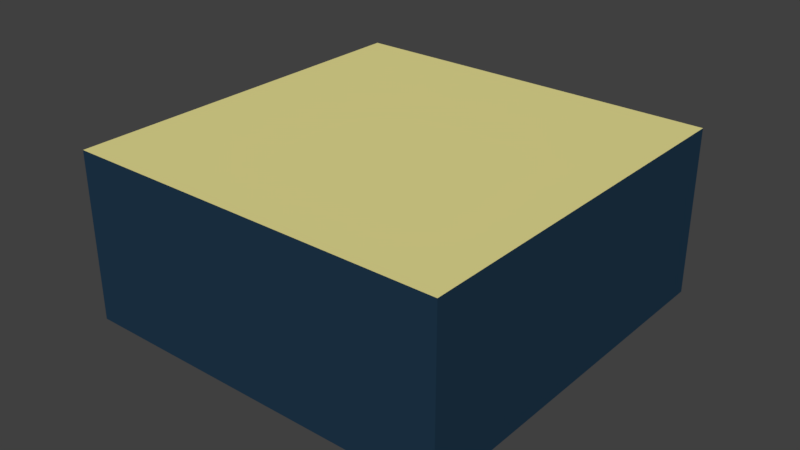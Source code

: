 # Source: oneroom.blend  (saved by Blender 2.78.0; exported with 4.5.12 LTS)
import bpy
from mathutils import Matrix  # noqa: F401  (used for matrix-valued properties, if any)

bpy.ops.wm.read_factory_settings(use_empty=True)
scene = bpy.context.scene
scene.name = 'Scene'

# ---- collections
col_collection_1 = bpy.data.collections.new('Collection 1'); scene.collection.children.link(col_collection_1)

# ---- materials (node trees are filled in below, after node groups)
mat_floor = bpy.data.materials.new('floor')
mat_floor.alpha_threshold = 0.0
mat_floor.use_transparent_shadow = False
mat_floor.diffuse_color = (0.1734, 0.1734, 0.1734, 1.0)
mat_floor.roughness = 0.5
mat_wall = bpy.data.materials.new('wall')
mat_wall.alpha_threshold = 0.0
mat_wall.use_transparent_shadow = False
mat_wall.diffuse_color = (0.01429, 0.03991, 0.07324, 1.0)
mat_wall.roughness = 0.5
mat_ceiling = bpy.data.materials.new('ceiling')
mat_ceiling.alpha_threshold = 0.0
mat_ceiling.use_transparent_shadow = False
mat_ceiling.diffuse_color = (0.8, 0.7356, 0.293, 1.0)
mat_ceiling.roughness = 0.5

# ---- material node trees

# ---- world
world_world = bpy.data.worlds.new('World'); scene.world = world_world
world_world.color = (0.05088, 0.05088, 0.05088)
world_world.use_sun_shadow = False
world_world.sun_shadow_jitter_overblur = 0.0
world_world.cycles.sampling_method = 'MANUAL'

# ---- meshes
me_plane = bpy.data.meshes.new('Plane')
me_plane.from_pydata([(-5.0, -5.0, 0.0), (5.0, -5.0, 0.0), (-5.0, 5.0, 0.0), (5.0, 5.0, 0.0), (-5.0, 4.091, 0.0), (-5.0, 3.182, 0.0), (-5.0, 2.273, 0.0), (-5.0, 1.364, 0.0), (-5.0, 0.4545, 0.0), (-5.0, -0.4545, 0.0), (-5.0, -1.364, 0.0), (-5.0, -2.273, 0.0), (-5.0, -3.182, 0.0), (-5.0, -4.091, 0.0), (-4.091, -5.0, 0.0), (-3.182, -5.0, 0.0), (-2.273, -5.0, 0.0), (-1.364, -5.0, 0.0), (-0.4545, -5.0, 0.0), (0.4545, -5.0, 0.0), (1.364, -5.0, 0.0), (2.273, -5.0, 0.0), (3.182, -5.0, 0.0), (4.091, -5.0, 0.0), (5.0, -4.091, 0.0), (5.0, -3.182, 0.0), (5.0, -2.273, 0.0), (5.0, -1.364, 0.0), (5.0, -0.4545, 0.0), (5.0, 0.4545, 0.0), (5.0, 1.364, 0.0), (5.0, 2.273, 0.0), (5.0, 3.182, 0.0), (5.0, 4.091, 0.0), (4.091, 5.0, 0.0), (3.182, 5.0, 0.0), (2.273, 5.0, 0.0), (1.364, 5.0, 0.0), (0.4545, 5.0, 0.0), (-0.4545, 5.0, 0.0), (-1.364, 5.0, 0.0), (-2.273, 5.0, 0.0), (-3.182, 5.0, 0.0), (-4.091, 5.0, 0.0), (-5.0, -4.545, 0.0), (4.545, -5.0, 0.0), (5.0, 4.545, 0.0), (-4.545, 5.0, 0.0), (-5.0, 4.545, 0.0), (-5.0, 3.636, 0.0), (-5.0, 2.727, 0.0), (-5.0, 1.818, 0.0), (-5.0, 0.9091, 0.0), (-5.0, -1.118e-07, 0.0), (-5.0, -0.9091, 0.0), (-5.0, -1.818, 0.0), (-5.0, -2.727, 0.0), (-5.0, -3.636, 0.0), (-4.545, -5.0, 0.0), (-3.636, -5.0, 0.0), (-2.727, -5.0, 0.0), (-1.818, -5.0, 0.0), (-0.9091, -5.0, 0.0), (1.118e-07, -5.0, 0.0), (0.9091, -5.0, 0.0), (1.818, -5.0, 0.0), (2.727, -5.0, 0.0), (3.636, -5.0, 0.0), (5.0, -4.545, 0.0), (5.0, -3.636, 0.0), (5.0, -2.727, 0.0), (5.0, -1.818, 0.0), (5.0, -0.9091, 0.0), (5.0, 1.118e-07, 0.0), (5.0, 0.9091, 0.0), (5.0, 1.818, 0.0), (5.0, 2.727, 0.0), (5.0, 3.636, 0.0), (4.545, 5.0, 0.0), (3.636, 5.0, 0.0), (2.727, 5.0, 0.0), (1.818, 5.0, 0.0), (0.9091, 5.0, 0.0), (-1.118e-07, 5.0, 0.0), (-0.9091, 5.0, 0.0), (-1.818, 5.0, 0.0), (-2.727, 5.0, 0.0), (-3.636, 5.0, 0.0), (-4.091, 4.545, 0.0), (-4.091, -4.545, 0.0), (-3.182, 4.545, 0.0), (-3.182, -4.545, 0.0), (-2.273, 4.545, 0.0), (-2.273, -4.545, 0.0), (-1.364, 4.545, 0.0), (-1.364, -4.545, 0.0), (-0.4545, 4.545, 0.0), (-0.4545, -4.545, 0.0), (0.4545, 4.545, 0.0), (0.4545, -4.545, 0.0), (1.364, 4.545, 0.0), (1.364, -4.545, 0.0), (2.273, 4.545, 0.0), (2.273, -4.545, 0.0), (3.182, 4.545, 0.0), (3.182, -4.545, 0.0), (4.091, 4.545, 0.0), (4.091, -4.545, 0.0), (-4.545, -4.091, 0.0), (-4.545, -3.182, 0.0), (-4.545, -2.273, 0.0), (-4.545, -1.364, 0.0), (-4.545, -0.4545, 0.0), (-4.545, 0.4545, 0.0), (-4.545, 1.364, 0.0), (-4.545, 2.273, 0.0), (-4.545, 3.182, 0.0), (-4.545, 4.091, 0.0), (4.545, -4.091, 0.0), (4.545, -3.182, 0.0), (4.545, -2.273, 0.0), (4.545, -1.364, 0.0), (4.545, -0.4545, 0.0), (4.545, 0.4545, 0.0), (4.545, 1.364, 0.0), (4.545, 2.273, 0.0), (4.545, 3.182, 0.0), (4.545, 4.091, 0.0), (4.545, 3.636, 0.0), (4.545, 2.727, 0.0), (4.545, 1.818, 0.0), (4.545, 0.9091, 0.0), (4.545, 1.118e-07, 0.0), (4.545, -0.9091, 0.0), (4.545, -1.818, 0.0), (4.545, -2.727, 0.0), (4.545, -3.636, 0.0), (4.545, -4.545, 0.0), (3.636, -4.545, 0.0), (2.727, -4.545, 0.0), (1.818, -4.545, 0.0), (0.9091, -4.545, 0.0), (9.313e-08, -4.545, 0.0), (-0.9091, -4.545, 0.0), (-1.818, -4.545, 0.0), (-2.727, -4.545, 0.0), (-3.636, -4.545, 0.0), (-4.545, 3.636, 0.0), (-4.545, 2.727, 0.0), (-4.545, 1.818, 0.0), (-4.545, 0.9091, 0.0), (-4.545, 0.0, 0.0), (-4.545, -0.9091, 0.0), (-4.545, -1.818, 0.0), (-4.545, -2.727, 0.0), (-4.545, -3.636, 0.0), (-4.545, -4.545, 0.0), (3.636, 4.545, 0.0), (2.727, 4.545, 0.0), (1.818, 4.545, 0.0), (0.9091, 4.545, 0.0), (-1.118e-07, 4.545, 0.0), (-0.9091, 4.545, 0.0), (-1.818, 4.545, 0.0), (-2.727, 4.545, 0.0), (-3.636, 4.545, 0.0), (-4.545, 4.545, 0.0), (4.545, 4.545, 0.0), (-5.0, -4.545, 0.0), (-5.0, -5.0, 0.0), (4.545, -5.0, 0.0), (5.0, -5.0, 0.0), (5.0, 4.545, 0.0), (5.0, 5.0, 0.0), (-4.545, 5.0, 0.0), (-5.0, 5.0, 0.0), (-5.0, 4.545, 0.0), (-5.0, 4.091, 0.0), (-5.0, 3.636, 0.0), (-5.0, 3.182, 0.0), (-5.0, 2.727, 0.0), (-5.0, 2.273, 0.0), (-5.0, 1.818, 0.0), (-5.0, 1.364, 0.0), (-5.0, 0.9091, 0.0), (-5.0, 0.4545, 0.0), (-5.0, -1.118e-07, 0.0), (-5.0, -0.4545, 0.0), (-5.0, -0.9091, 0.0), (-5.0, -1.364, 0.0), (-5.0, -1.818, 0.0), (-5.0, -2.273, 0.0), (-5.0, -2.727, 0.0), (-5.0, -3.182, 0.0), (-5.0, -3.636, 0.0), (-5.0, -4.091, 0.0), (-4.545, -5.0, 0.0), (-4.091, -5.0, 0.0), (-3.636, -5.0, 0.0), (-3.182, -5.0, 0.0), (-2.727, -5.0, 0.0), (-2.273, -5.0, 0.0), (-1.818, -5.0, 0.0), (-1.364, -5.0, 0.0), (-0.9091, -5.0, 0.0), (-0.4545, -5.0, 0.0), (1.118e-07, -5.0, 0.0), (0.4545, -5.0, 0.0), (0.9091, -5.0, 0.0), (1.364, -5.0, 0.0), (1.818, -5.0, 0.0), (2.273, -5.0, 0.0), (2.727, -5.0, 0.0), (3.182, -5.0, 0.0), (3.636, -5.0, 0.0), (4.091, -5.0, 0.0), (5.0, -4.545, 0.0), (5.0, -4.091, 0.0), (5.0, -3.636, 0.0), (5.0, -3.182, 0.0), (5.0, -2.727, 0.0), (5.0, -2.273, 0.0), (5.0, -1.818, 0.0), (5.0, -1.364, 0.0), (5.0, -0.9091, 0.0), (5.0, -0.4545, 0.0), (5.0, 1.118e-07, 0.0), (5.0, 0.4545, 0.0), (5.0, 0.9091, 0.0), (5.0, 1.364, 0.0), (5.0, 1.818, 0.0), (5.0, 2.273, 0.0), (5.0, 2.727, 0.0), (5.0, 3.182, 0.0), (5.0, 3.636, 0.0), (5.0, 4.091, 0.0), (4.545, 5.0, 0.0), (4.091, 5.0, 0.0), (3.636, 5.0, 0.0), (3.182, 5.0, 0.0), (2.727, 5.0, 0.0), (2.273, 5.0, 0.0), (1.818, 5.0, 0.0), (1.364, 5.0, 0.0), (0.9091, 5.0, 0.0), (0.4545, 5.0, 0.0), (-0.9091, 5.0, 0.0), (-1.364, 5.0, 0.0), (-1.818, 5.0, 0.0), (-2.273, 5.0, 0.0), (-2.727, 5.0, 0.0), (-3.182, 5.0, 0.0), (-3.636, 5.0, 0.0), (-4.091, 5.0, 0.0), (-4.091, 4.545, 0.0), (-3.182, 4.545, 0.0), (-2.273, 4.545, 0.0), (-1.364, 4.545, 0.0), (-0.4545, 4.545, 0.0), (-0.4545, 5.0, 0.0), (0.4545, 4.545, 0.0), (1.364, 4.545, 0.0), (2.273, 4.545, 0.0), (3.182, 4.545, 0.0), (4.091, 4.545, 0.0), (-4.545, -4.091, 0.0), (-4.545, -3.182, 0.0), (-4.545, -2.273, 0.0), (-4.545, -1.364, 0.0), (-4.545, -0.4545, 0.0), (-4.545, 0.4545, 0.0), (-4.545, 1.364, 0.0), (-4.545, 2.273, 0.0), (-4.545, 3.182, 0.0), (-4.545, 4.091, 0.0), (-4.091, -4.545, 0.0), (-3.182, -4.545, 0.0), (-2.273, -4.545, 0.0), (-1.364, -4.545, 0.0), (-0.4545, -4.545, 0.0), (0.4545, -4.545, 0.0), (1.364, -4.545, 0.0), (2.273, -4.545, 0.0), (3.182, -4.545, 0.0), (4.091, -4.545, 0.0), (4.545, -4.091, 0.0), (4.545, -3.182, 0.0), (4.545, -2.273, 0.0), (4.545, -1.364, 0.0), (4.545, -0.4545, 0.0), (4.545, 0.4545, 0.0), (4.545, 1.364, 0.0), (4.545, 2.273, 0.0), (4.545, 3.182, 0.0), (4.545, 4.091, 0.0), (4.545, 3.636, 0.0), (4.545, 2.727, 0.0), (4.545, 1.818, 0.0), (4.545, 0.9091, 0.0), (4.545, 1.118e-07, 0.0), (4.545, -0.9091, 0.0), (4.545, -1.818, 0.0), (4.545, -2.727, 0.0), (4.545, -3.636, 0.0), (4.545, -4.545, 0.0), (3.636, -4.545, 0.0), (2.727, -4.545, 0.0), (1.818, -4.545, 0.0), (0.9091, -4.545, 0.0), (9.313e-08, -4.545, 0.0), (-0.9091, -4.545, 0.0), (-1.818, -4.545, 0.0), (-2.727, -4.545, 0.0), (-3.636, -4.545, 0.0), (-4.545, 3.636, 0.0), (-4.545, 2.727, 0.0), (-4.545, 1.818, 0.0), (-4.545, 0.9091, 0.0), (-4.545, 0.0, 0.0), (-4.545, -0.9091, 0.0), (-4.545, -1.818, 0.0), (-4.545, -2.727, 0.0), (-4.545, -3.636, 0.0), (-4.545, -4.545, 0.0), (3.636, 4.545, 0.0), (2.727, 4.545, 0.0), (1.818, 4.545, 0.0), (0.9091, 4.545, 0.0), (-0.9091, 4.545, 0.0), (-1.818, 4.545, 0.0), (-2.727, 4.545, 0.0), (-3.636, 4.545, 0.0), (-4.545, 4.545, 0.0), (4.545, 4.545, 0.0), (-4.091, 4.545, 4.0), (-3.182, 4.545, 4.0), (-2.273, 4.545, 4.0), (-1.364, 4.545, 4.0), (0.4545, 4.545, 4.0), (1.364, 4.545, 4.0), (2.273, 4.545, 4.0), (3.182, 4.545, 4.0), (4.091, 4.545, 4.0), (-4.545, -4.091, 4.0), (-4.545, -3.182, 4.0), (-4.545, -2.273, 4.0), (-4.545, -1.364, 4.0), (-4.545, -0.4545, 4.0), (-4.545, 0.4545, 4.0), (-4.545, 1.364, 4.0), (-4.545, 2.273, 4.0), (-4.545, 3.182, 4.0), (-4.545, 4.091, 4.0), (4.545, -4.091, 4.0), (4.545, -3.182, 4.0), (4.545, -2.273, 4.0), (4.545, -1.364, 4.0), (4.545, -0.4545, 4.0), (4.545, 0.4545, 4.0), (4.545, 1.364, 4.0), (4.545, 2.273, 4.0), (4.545, 3.182, 4.0), (4.545, 4.091, 4.0), (4.545, 3.636, 4.0), (4.545, 2.727, 4.0), (4.545, 1.818, 4.0), (4.545, 0.9091, 4.0), (4.545, 1.118e-07, 4.0), (4.545, -0.9091, 4.0), (4.545, -1.818, 4.0), (4.545, -2.727, 4.0), (4.545, -3.636, 4.0), (4.545, -4.545, 4.0), (0.4545, 4.545, 4.0), (-0.9091, 4.545, 4.0), (0.4545, 4.545, 3.494), (-0.9091, 4.545, 3.494), (-4.545, 3.636, 4.0), (-4.545, 2.727, 4.0), (-4.545, 1.818, 4.0), (-4.545, 0.9091, 4.0), (-4.545, 0.0, 4.0), (-4.545, -0.9091, 4.0), (-4.545, -1.818, 4.0), (-4.545, -2.727, 4.0), (-4.545, -3.636, 4.0), (-4.545, -4.545, 4.0), (3.636, 4.545, 4.0), (2.727, 4.545, 4.0), (1.818, 4.545, 4.0), (0.9091, 4.545, 4.0), (-0.9091, 4.545, 4.0), (-1.818, 4.545, 4.0), (-2.727, 4.545, 4.0), (-3.636, 4.545, 4.0), (-4.545, 4.545, 4.0), (4.545, 4.545, 4.0), (-4.545, 4.545, 3.494), (0.4545, 5.0, 3.494), (4.545, 4.545, 3.494), (-0.9091, 5.0, 3.494), (0.4545, 4.545, 3.494), (4.545, -4.545, 3.494), (-4.545, -4.545, 3.494), (-0.9091, 4.545, 3.494), (-4.091, 4.545, 4.0), (-4.091, -4.545, 4.0), (-3.182, 4.545, 4.0), (-3.182, -4.545, 4.0), (-2.273, 4.545, 4.0), (-2.273, -4.545, 4.0), (-1.364, 4.545, 4.0), (-1.364, -4.545, 4.0), (-0.4545, 4.545, 4.0), (-0.4545, -4.545, 4.0), (0.4545, 4.545, 4.0), (0.4545, -4.545, 4.0), (1.364, 4.545, 4.0), (1.364, -4.545, 4.0), (2.273, 4.545, 4.0), (2.273, -4.545, 4.0), (3.182, 4.545, 4.0), (3.182, -4.545, 4.0), (4.091, 4.545, 4.0), (4.091, -4.545, 4.0), (-4.545, -4.091, 4.0), (-4.545, -3.182, 4.0), (-4.545, -2.273, 4.0), (-4.545, -1.364, 4.0), (-4.545, -0.4545, 4.0), (-4.545, 0.4545, 4.0), (-4.545, 1.364, 4.0), (-4.545, 2.273, 4.0), (-4.545, 3.182, 4.0), (-4.545, 4.091, 4.0), (4.545, -4.091, 4.0), (4.545, -3.182, 4.0), (4.545, -2.273, 4.0), (4.545, -1.364, 4.0), (4.545, -0.4545, 4.0), (4.545, 0.4545, 4.0), (4.545, 1.364, 4.0), (4.545, 2.273, 4.0), (4.545, 3.182, 4.0), (4.545, 4.091, 4.0), (4.545, 3.636, 4.0), (4.545, 2.727, 4.0), (4.545, 1.818, 4.0), (4.545, 0.9091, 4.0), (4.545, 1.118e-07, 4.0), (4.545, -0.9091, 4.0), (4.545, -1.818, 4.0), (4.545, -2.727, 4.0), (4.545, -3.636, 4.0), (4.545, -4.545, 4.0), (3.636, -4.545, 4.0), (2.727, -4.545, 4.0), (1.818, -4.545, 4.0), (0.9091, -4.545, 4.0), (9.313e-08, -4.545, 4.0), (-0.9091, -4.545, 4.0), (-1.818, -4.545, 4.0), (-2.727, -4.545, 4.0), (-3.636, -4.545, 4.0), (-4.545, 3.636, 4.0), (-4.545, 2.727, 4.0), (-4.545, 1.818, 4.0), (-4.545, 0.9091, 4.0), (-4.545, 0.0, 4.0), (-4.545, -0.9091, 4.0), (-4.545, -1.818, 4.0), (-4.545, -2.727, 4.0), (-4.545, -3.636, 4.0), (-4.545, -4.545, 4.0), (3.636, 4.545, 4.0), (2.727, 4.545, 4.0), (1.818, 4.545, 4.0), (0.9091, 4.545, 4.0), (-1.118e-07, 4.545, 4.0), (-0.9091, 4.545, 4.0), (-1.818, 4.545, 4.0), (-2.727, 4.545, 4.0), (-3.636, 4.545, 4.0), (-4.545, 4.545, 4.0), (4.545, 4.545, 4.0), (-4.091, -4.545, 0.0), (-3.182, -4.545, 0.0), (-2.273, -4.545, 0.0), (-1.364, -4.545, 0.0), (-0.4545, -4.545, 0.0), (0.4545, -4.545, 0.0), (1.364, -4.545, 0.0), (2.273, -4.545, 0.0), (3.182, -4.545, 0.0), (4.091, -4.545, 0.0), (4.545, -4.545, 0.0), (3.636, -4.545, 0.0), (2.727, -4.545, 0.0), (1.818, -4.545, 0.0), (0.9091, -4.545, 0.0), (9.313e-08, -4.545, 0.0), (-0.9091, -4.545, 0.0), (-1.818, -4.545, 0.0), (-2.727, -4.545, 0.0), (-3.636, -4.545, 0.0), (-4.545, -4.545, 0.0), (-4.091, -4.545, 4.0), (-3.182, -4.545, 4.0), (-2.273, -4.545, 4.0), (-1.364, -4.545, 4.0), (-0.4545, -4.545, 4.0), (0.4545, -4.545, 4.0), (1.364, -4.545, 4.0), (2.273, -4.545, 4.0), (3.182, -4.545, 4.0), (4.091, -4.545, 4.0), (4.545, -4.545, 4.0), (3.636, -4.545, 4.0), (2.727, -4.545, 4.0), (1.818, -4.545, 4.0), (0.9091, -4.545, 4.0), (9.313e-08, -4.545, 4.0), (-0.9091, -4.545, 4.0), (-1.818, -4.545, 4.0), (-2.727, -4.545, 4.0), (-3.636, -4.545, 4.0), (-4.545, -4.545, 4.0), (4.545, -4.545, 3.494), (-4.545, -4.545, 3.494)], [], [(22, 67, 214, 213), (74, 30, 229, 228), (139, 103, 282, 306), (21, 66, 212, 211), (73, 29, 227, 226), (117, 166, 332, 274), (525, 507, 524, 508, 523, 509, 522, 510, 521, 511, 520, 512, 519, 513, 518, 514, 517, 515, 516, 527, 495, 494, 496, 493, 497, 492, 498, 491, 499, 490, 500, 489, 501, 488, 502, 487, 503, 486, 504, 485, 505, 528, 526, 506), (20, 65, 210, 209), (72, 28, 225, 224), (110, 153, 320, 267), (131, 123, 290, 298), (19, 64, 208, 207), (71, 27, 223, 222), (153, 111, 268, 320), (165, 90, 255, 331), (124, 131, 298, 291), (18, 63, 206, 205), (70, 26, 221, 220), (88, 165, 331, 254), (17, 62, 204, 203), (69, 25, 219, 218), (95, 144, 311, 278), (16, 61, 202, 201), (68, 24, 217, 216), (111, 152, 319, 268), (144, 93, 277, 311), (130, 124, 291, 297), (15, 60, 200, 199), (67, 23, 215, 214), (152, 112, 269, 319), (164, 92, 256, 330), (125, 130, 297, 292), (14, 59, 198, 197), (66, 22, 213, 212), (90, 164, 330, 255), (0, 58, 196, 169), (65, 21, 211, 210), (12, 57, 194, 193), (64, 20, 209, 208), (112, 151, 318, 269), (129, 125, 292, 296), (11, 56, 192, 191), (63, 19, 207, 206), (103, 140, 307, 282), (151, 113, 270, 318), (163, 94, 257, 329), (126, 129, 296, 293), (10, 55, 190, 189), (62, 18, 205, 204), (140, 101, 281, 307), (92, 163, 329, 256), (9, 54, 188, 187), (61, 17, 203, 202), (8, 53, 186, 185), (60, 16, 201, 200), (113, 150, 317, 270), (128, 126, 293, 295), (7, 52, 184, 183), (59, 15, 199, 198), (150, 114, 271, 317), (162, 96, 258, 328), (127, 128, 295, 294), (6, 51, 182, 181), (58, 14, 197, 196), (94, 162, 328, 257), (93, 145, 312, 277), (5, 50, 180, 179), (57, 13, 195, 194), (145, 91, 276, 312), (4, 49, 178, 177), (56, 12, 193, 192), (114, 149, 316, 271), (2, 48, 176, 175), (55, 11, 191, 190), (149, 115, 272, 316), (43, 47, 174, 253), (54, 10, 189, 188), (33, 46, 172, 235), (53, 9, 187, 186), (52, 8, 185, 184), (23, 45, 170, 215), (115, 148, 315, 272), (101, 141, 308, 281), (328, 258, 259, 246), (327, 261, 326, 262, 325, 263, 324, 264, 333, 399, 396, 342, 387, 341, 388, 340, 389, 339, 390, 338, 401, 260), (123, 132, 299, 290), (105, 139, 306, 283), (166, 88, 254, 332), (154, 110, 267, 321), (1, 68, 216, 171), (132, 122, 289, 299), (75, 31, 231, 230), (109, 154, 321, 266), (24, 69, 218, 217), (76, 32, 233, 232), (167, 127, 294, 333), (25, 70, 220, 219), (77, 33, 235, 234), (106, 167, 333, 264), (26, 71, 222, 221), (122, 133, 300, 289), (78, 34, 237, 236), (155, 109, 266, 322), (143, 95, 278, 310), (133, 121, 288, 300), (27, 72, 224, 223), (79, 35, 239, 238), (108, 155, 322, 265), (97, 143, 310, 279), (80, 36, 241, 240), (28, 73, 226, 225), (96, 39, 259, 258), (81, 37, 243, 242), (29, 74, 228, 227), (121, 134, 301, 288), (82, 38, 245, 244), (30, 75, 230, 229), (156, 108, 265, 323), (134, 120, 287, 301), (31, 76, 232, 231), (84, 40, 247, 246), (32, 77, 234, 233), (138, 105, 283, 305), (85, 41, 249, 248), (3, 78, 236, 173), (107, 138, 305, 284), (89, 156, 323, 275), (120, 135, 302, 287), (86, 42, 251, 250), (34, 79, 238, 237), (135, 119, 286, 302), (87, 43, 253, 252), (35, 80, 240, 239), (36, 81, 242, 241), (104, 157, 324, 263), (37, 82, 244, 243), (157, 106, 264, 324), (119, 136, 303, 286), (142, 97, 279, 309), (136, 118, 285, 303), (39, 84, 246, 259), (99, 142, 309, 280), (38, 98, 260, 245), (40, 85, 248, 247), (102, 158, 325, 262), (41, 86, 250, 249), (158, 104, 263, 325), (118, 137, 304, 285), (42, 87, 252, 251), (44, 0, 169, 168), (137, 107, 284, 304), (146, 89, 275, 313), (45, 1, 171, 170), (100, 159, 326, 261), (91, 146, 313, 276), (46, 3, 173, 172), (159, 102, 262, 326), (147, 117, 274, 314), (47, 2, 175, 174), (116, 147, 314, 273), (48, 4, 177, 176), (49, 5, 179, 178), (98, 160, 327, 260), (50, 6, 181, 180), (160, 100, 261, 327), (141, 99, 280, 308), (148, 116, 273, 315), (13, 44, 168, 195), (51, 7, 183, 182), (347, 382, 346, 383, 345, 384, 344, 385, 343, 386, 403, 323, 265, 322, 266, 321, 267, 320, 268, 319, 269, 318, 270, 317, 271, 316, 272, 315, 273, 314, 274, 332, 397, 395, 352, 377, 351, 378, 350, 379, 349, 380, 348, 381), (354, 370, 355, 369, 356, 368, 357, 367, 358, 366, 359, 365, 360, 364, 361, 363, 362, 396, 399, 333, 294, 295, 293, 296, 292, 297, 291, 298, 290, 299, 289, 300, 288, 301, 287, 302, 286, 303, 285, 304, 402, 372, 353, 371), (328, 246, 400, 404), (245, 260, 401, 398), (400, 398, 401, 404), (373, 374, 376, 375), (156, 89, 146, 91, 145, 93, 144, 95, 143, 97, 142, 99, 141, 101, 140, 103, 139, 105, 138, 107, 137, 118, 136, 119, 135, 120, 134, 121, 133, 122, 132, 123, 131, 124, 130, 125, 129, 126, 128, 127, 167, 106, 157, 104, 158, 102, 159, 100, 160, 98, 161, 96, 162, 94, 163, 92, 164, 90, 165, 88, 166, 117, 147, 116, 148, 115, 149, 114, 150, 113, 151, 112, 152, 111, 153, 110, 154, 109, 155, 108), (334, 395, 397, 332, 254, 331, 255, 330, 256, 329, 257, 328, 404, 391, 337, 392, 336, 393, 335, 394), (473, 425, 472, 426, 471, 427, 470, 428, 469, 429, 468, 430, 467, 431, 466, 432, 465, 433, 464, 434, 483, 405, 482, 407, 481, 409, 480, 411, 479, 413, 478, 415, 477, 417, 476, 419, 475, 421, 474, 423, 484, 444, 445, 443, 446, 442, 447, 441, 448, 440, 449, 439, 450, 438, 451, 437, 452, 436, 453, 435, 454, 424, 455, 422, 456, 420, 457, 418, 458, 416, 459, 414, 460, 412, 461, 410, 462, 408, 463, 406), (161, 98, 38, 83, 39, 96)])
me_plane.polygons.foreach_set('material_index', [0, 0, 0, 0, 0, 0, 1, 0, 0, 0, 0, 0, 0, 0, 0, 0, 0, 0, 0, 0, 0, 0, 0, 0, 0, 0, 0, 0, 0, 0, 0, 0, 0, 0, 0, 0, 0, 0, 0, 0, 0, 0, 0, 0, 0, 0, 0, 0, 0, 0, 0, 0, 0, 0, 0, 0, 0, 0, 0, 0, 0, 0, 0, 0, 0, 0, 0, 0, 0, 0, 0, 0, 0, 0, 0, 0, 0, 0, 0, 0, 0, 0, 0, 0, 1, 0, 0, 0, 0, 0, 0, 0, 0, 0, 0, 0, 0, 0, 0, 0, 0, 0, 0, 0, 0, 0, 0, 0, 0, 0, 0, 0, 0, 0, 0, 0, 0, 0, 0, 0, 0, 0, 0, 0, 0, 0, 0, 0, 0, 0, 0, 0, 0, 0, 0, 0, 0, 0, 0, 0, 0, 0, 0, 0, 0, 0, 0, 0, 0, 0, 0, 0, 0, 0, 0, 0, 0, 0, 0, 0, 0, 0, 0, 0, 0, 0, 0, 0, 0, 1, 1, 1, 1, 1, 1, 0, 1, 2, 0])
_uv = me_plane.uv_layers.new(name='UVMap')
_uv.uv.foreach_set('vector', [0.0, 0.0, 0.0, 0.0, 0.0, 0.0, 0.0, 0.0, 0.0, 0.0, 0.0, 0.0, 0.0, 0.0, 0.0, 0.0, 0.0, 0.0, 0.0, 0.0, 0.0, 0.0, 0.0, 0.0, 0.0, 0.0, 0.0, 0.0, 0.0, 0.0, 0.0, 0.0, 0.0, 0.0, 0.0, 0.0, 0.0, 0.0, 0.0, 0.0, 0.0, 0.0, 0.0, 0.0, 0.0, 0.0, 0.0, 0.0, 0.44, 0.1001, 0.44, 0.15, 0.44, 0.2, 0.44, 0.25, 0.44, 0.3, 0.44, 0.35, 0.44, 0.4, 0.44, 0.45, 0.44, 0.5, 0.44, 0.55, 0.44, 0.6, 0.44, 0.65, 0.44, 0.7, 0.44, 0.75, 0.44, 0.8, 0.44, 0.85, 0.44, 0.8999, 0.44, 0.9499, 0.44, 0.9999, 0.3844, 0.9999, 6.653e-05, 0.9999, 6.653e-05, 0.9499, 6.651e-05, 0.8999, 6.651e-05, 0.85, 6.648e-05, 0.8, 6.645e-05, 0.75, 6.643e-05, 0.7, 6.64e-05, 0.65, 6.638e-05, 0.6, 6.638e-05, 0.55, 6.638e-05, 0.5, 6.632e-05, 0.45, 6.632e-05, 0.4, 6.632e-05, 0.35, 6.632e-05, 0.3, 6.638e-05, 0.25, 6.638e-05, 0.2, 6.64e-05, 0.15, 6.645e-05, 0.1001, 6.651e-05, 0.05006, 6.659e-05, 6.632e-05, 0.3844, 6.685e-05, 0.44, 6.69e-05, 0.44, 0.05006, 0.0, 0.0, 0.0, 0.0, 0.0, 0.0, 0.0, 0.0, 0.0, 0.0, 0.0, 0.0, 0.0, 0.0, 0.0, 0.0, 0.0, 0.0, 0.0, 0.0, 0.0, 0.0, 0.0, 0.0, 0.0, 0.0, 0.0, 0.0, 0.0, 0.0, 0.0, 0.0, 0.0, 0.0, 0.0, 0.0, 0.0, 0.0, 0.0, 0.0, 0.0, 0.0, 0.0, 0.0, 0.0, 0.0, 0.0, 0.0, 0.0, 0.0, 0.0, 0.0, 0.0, 0.0, 0.0, 0.0, 0.0, 0.0, 0.0, 0.0, 0.0, 0.0, 0.0, 0.0, 0.0, 0.0, 0.0, 0.0, 0.0, 0.0, 0.0, 0.0, 0.0, 0.0, 0.0, 0.0, 0.0, 0.0, 0.0, 0.0, 0.0, 0.0, 0.0, 0.0, 0.0, 0.0, 0.0, 0.0, 0.0, 0.0, 0.0, 0.0, 0.0, 0.0, 0.0, 0.0, 0.0, 0.0, 0.0, 0.0, 0.0, 0.0, 0.0, 0.0, 0.0, 0.0, 0.0, 0.0, 0.0, 0.0, 0.0, 0.0, 0.0, 0.0, 0.0, 0.0, 0.0, 0.0, 0.0, 0.0, 0.0, 0.0, 0.0, 0.0, 0.0, 0.0, 0.0, 0.0, 0.0, 0.0, 0.0, 0.0, 0.0, 0.0, 0.0, 0.0, 0.0, 0.0, 0.0, 0.0, 0.0, 0.0, 0.0, 0.0, 0.0, 0.0, 0.0, 0.0, 0.0, 0.0, 0.0, 0.0, 0.0, 0.0, 0.0, 0.0, 0.0, 0.0, 0.0, 0.0, 0.0, 0.0, 0.0, 0.0, 0.0, 0.0, 0.0, 0.0, 0.0, 0.0, 0.0, 0.0, 0.0, 0.0, 0.0, 0.0, 0.0, 0.0, 0.0, 0.0, 0.0, 0.0, 0.0, 0.0, 0.0, 0.0, 0.0, 0.0, 0.0, 0.0, 0.0, 0.0, 0.0, 0.0, 0.0, 0.0, 0.0, 0.0, 0.0, 0.0, 0.0, 0.0, 0.0, 0.0, 0.0, 0.0, 0.0, 0.0, 0.0, 0.0, 0.0, 0.0, 0.0, 0.0, 0.0, 0.0, 0.0, 0.0, 0.0, 0.0, 0.0, 0.0, 0.0, 0.0, 0.0, 0.0, 0.0, 0.0, 0.0, 0.0, 0.0, 0.0, 0.0, 0.0, 0.0, 0.0, 0.0, 0.0, 0.0, 0.0, 0.0, 0.0, 0.0, 0.0, 0.0, 0.0, 0.0, 0.0, 0.0, 0.0, 0.0, 0.0, 0.0, 0.0, 0.0, 0.0, 0.0, 0.0, 0.0, 0.0, 0.0, 0.0, 0.0, 0.0, 0.0, 0.0, 0.0, 0.0, 0.0, 0.0, 0.0, 0.0, 0.0, 0.0, 0.0, 0.0, 0.0, 0.0, 0.0, 0.0, 0.0, 0.0, 0.0, 0.0, 0.0, 0.0, 0.0, 0.0, 0.0, 0.0, 0.0, 0.0, 0.0, 0.0, 0.0, 0.0, 0.0, 0.0, 0.0, 0.0, 0.0, 0.0, 0.0, 0.0, 0.0, 0.0, 0.0, 0.0, 0.0, 0.0, 0.0, 0.0, 0.0, 0.0, 0.0, 0.0, 0.0, 0.0, 0.0, 0.0, 0.0, 0.0, 0.0, 0.0, 0.0, 0.0, 0.0, 0.0, 0.0, 0.0, 0.0, 0.0, 0.0, 0.0, 0.0, 0.0, 0.0, 0.0, 0.0, 0.0, 0.0, 0.0, 0.0, 0.0, 0.0, 0.0, 0.0, 0.0, 0.0, 0.0, 0.0, 0.0, 0.0, 0.0, 0.0, 0.0, 0.0, 0.0, 0.0, 0.0, 0.0, 0.0, 0.0, 0.0, 0.0, 0.0, 0.0, 0.0, 0.0, 0.0, 0.0, 0.0, 0.0, 0.0, 0.0, 0.0, 0.0, 0.0, 0.0, 0.0, 0.0, 0.0, 0.0, 0.0, 0.0, 0.0, 0.0, 0.0, 0.0, 0.0, 0.0, 0.0, 0.0, 0.0, 0.0, 0.0, 0.0, 0.0, 0.0, 0.0, 0.0, 0.0, 0.0, 0.0, 0.0, 0.0, 0.0, 0.0, 0.0, 0.0, 0.0, 0.0, 0.0, 0.0, 0.0, 0.0, 0.0, 0.0, 0.0, 0.0, 0.0, 0.0, 0.0, 0.0, 0.0, 0.0, 0.0, 0.0, 0.0, 0.0, 0.0, 0.0, 0.0, 0.0, 0.0, 0.0, 0.0, 0.0, 0.0, 0.0, 0.0, 0.0, 0.0, 0.0, 0.0, 0.0, 0.0, 0.0, 0.0, 0.0, 0.0, 0.0, 0.0, 0.0, 0.0, 0.0, 0.0, 0.0, 0.0, 0.0, 0.0, 0.0, 0.0, 0.0, 0.0, 0.0, 0.0, 0.0, 0.0, 0.0, 0.0, 0.0, 0.0, 0.0, 0.0, 0.0, 0.0, 0.0, 0.0, 0.0, 0.0, 0.0, 0.0, 0.0, 0.0, 0.0, 0.0, 0.0, 0.0, 0.0, 0.0, 0.0, 0.0, 0.0, 0.0, 0.0, 0.0, 0.0, 0.0, 0.0, 0.0, 0.0, 0.0, 0.0, 0.0, 0.0, 0.0, 0.0, 0.0, 0.0, 0.0, 0.0, 0.0, 0.0, 0.0, 0.0, 0.0, 0.0, 0.0, 0.0, 0.0, 0.0, 0.0, 0.0, 0.0, 0.0, 0.0, 0.0, 0.0, 0.0, 0.0, 0.0, 0.0, 0.0, 0.0, 0.0, 0.0, 0.0, 0.0, 0.0, 0.0, 0.0, 0.0, 0.0, 0.0, 0.0, 0.0, 0.0, 0.0, 0.0, 0.0, 0.0, 0.0, 0.0, 0.0, 0.0, 0.0, 0.0, 0.0, 0.0, 0.0, 0.0, 0.0, 0.0, 0.0, 0.0, 0.0, 0.0, 0.0, 0.0, 0.0, 0.0, 0.0, 0.0, 0.0, 0.0, 0.0, 0.0, 0.0, 0.0, 0.0, 0.0, 0.0, 0.0, 0.0, 0.0, 0.0, 0.0, 0.0, 0.0, 0.0, 0.0, 0.0, 0.0, 0.0, 0.0, 0.0, 0.0, 0.0, 0.0, 0.0, 0.0, 0.0, 0.0, 0.0, 0.0, 0.0, 0.0, 0.0001207, 0.9999, 0.0001207, 0.5001, 0.4999, 0.5001, 0.4999, 0.9999, 0.1112, 9.933e-05, 0.2223, 9.924e-05, 0.3334, 9.91e-05, 0.4445, 9.898e-05, 0.5555, 9.892e-05, 0.6666, 9.886e-05, 0.7777, 9.886e-05, 0.8888, 9.886e-05, 0.9999, 9.886e-05, 0.9999, 0.8541, 0.9999, 0.9777, 0.8888, 0.9777, 0.7777, 0.9777, 0.6666, 0.9777, 0.5555, 0.9777, 0.4445, 0.9777, 0.3334, 0.9777, 0.2223, 0.9777, 0.1112, 0.9777, 9.95e-05, 0.9777, 9.933e-05, 0.8541, 9.886e-05, 9.936e-05, 0.0, 0.0, 0.0, 0.0, 0.0, 0.0, 0.0, 0.0, 0.0, 0.0, 0.0, 0.0, 0.0, 0.0, 0.0, 0.0, 0.0, 0.0, 0.0, 0.0, 0.0, 0.0, 0.0, 0.0, 0.0, 0.0, 0.0, 0.0, 0.0, 0.0, 0.0, 0.0, 0.0, 0.0, 0.0, 0.0, 0.0, 0.0, 0.0, 0.0, 0.0, 0.0, 0.0, 0.0, 0.0, 0.0, 0.0, 0.0, 0.0, 0.0, 0.0, 0.0, 0.0, 0.0, 0.0, 0.0, 0.0, 0.0, 0.0, 0.0, 0.0, 0.0, 0.0, 0.0, 0.0, 0.0, 0.0, 0.0, 0.0, 0.0, 0.0, 0.0, 0.0, 0.0, 0.0, 0.0, 0.0, 0.0, 0.0, 0.0, 0.0, 0.0, 0.0, 0.0, 0.0, 0.0, 0.0, 0.0, 0.0, 0.0, 0.0, 0.0, 0.0, 0.0, 0.0, 0.0, 0.0, 0.0, 0.0, 0.0, 0.0, 0.0, 0.0, 0.0, 0.0, 0.0, 0.0, 0.0, 0.0, 0.0, 0.0, 0.0, 0.0, 0.0, 0.0, 0.0, 0.0, 0.0, 0.0, 0.0, 0.0, 0.0, 0.0, 0.0, 0.0, 0.0, 0.0, 0.0, 0.0, 0.0, 0.0, 0.0, 0.0, 0.0, 0.0, 0.0, 0.0, 0.0, 0.0, 0.0, 0.0, 0.0, 0.0, 0.0, 0.0, 0.0, 0.0, 0.0, 0.0, 0.0, 0.0, 0.0, 0.0, 0.0, 0.0, 0.0, 0.0, 0.0, 0.0, 0.0, 0.0, 0.0, 0.0, 0.0, 0.0, 0.0, 0.0, 0.0, 0.0, 0.0, 0.0, 0.0, 0.0, 0.0, 0.0, 0.0, 0.0, 0.0, 0.0, 0.0, 0.0, 0.0, 0.0, 0.0, 0.0, 0.0, 0.0, 0.0, 0.0, 0.0, 0.0, 0.0, 0.0, 0.0, 0.0, 0.0, 0.0, 0.0, 0.0, 0.0, 0.0, 0.0, 0.0, 0.0, 0.0, 0.0, 0.0, 0.0, 0.0, 0.0, 0.0, 0.0, 0.0, 0.0, 0.0, 0.0, 0.0, 0.0, 0.0, 0.0, 0.0, 0.0, 0.0, 0.0, 0.0, 0.0, 0.0, 0.0, 0.0, 0.0, 0.0, 0.0, 0.0, 0.0, 0.0, 0.0, 0.0, 0.0, 0.0, 0.0, 0.0, 0.0, 0.0, 0.0, 0.0, 0.0, 0.0, 0.0, 0.0, 0.0, 0.0, 0.0, 0.0, 0.0, 0.0, 0.0, 0.0, 0.0, 0.0, 0.0, 0.0, 0.0, 0.0, 0.0, 0.0, 0.0, 0.0, 0.0, 0.0, 0.0, 0.0, 0.0, 0.0, 0.0, 0.0, 0.0, 0.0, 0.0, 0.0, 0.0, 0.0, 0.0, 0.0, 0.0, 0.0, 0.0, 0.0, 0.0, 0.0, 0.0, 0.0, 0.0, 0.0, 0.0, 0.0, 0.0, 0.0, 0.0, 0.0, 0.0, 0.0, 0.0, 0.0, 0.0, 0.0, 0.0, 0.0, 0.0, 0.0, 0.0, 0.0, 0.0, 0.0, 0.0, 0.0, 0.0, 0.0, 0.0, 0.0, 0.0, 0.0, 0.0, 0.0, 0.0, 0.0, 0.0, 0.0, 0.0, 0.0, 0.0, 0.0, 0.0, 0.0, 0.0, 0.0, 0.0, 0.0, 0.0, 0.0, 0.0, 0.0, 0.0, 0.0, 0.0, 0.0, 0.0, 0.0, 0.0, 0.0, 0.0, 0.0, 0.0, 0.0, 0.0, 0.0, 0.0, 0.0, 0.0, 0.0, 0.0, 0.0, 0.0, 0.0, 0.0, 0.0, 0.0, 0.0, 0.0, 0.0, 0.0, 0.0, 0.0, 0.0, 0.0, 0.0, 0.0, 0.0, 0.0, 0.0, 0.0, 0.0, 0.0, 0.0, 0.0, 0.0, 0.0, 0.0, 0.0, 0.0, 0.0, 0.0, 0.0, 0.0, 0.0, 0.0, 0.0, 0.0, 0.0, 0.0, 0.0, 0.0, 0.0, 0.0, 0.0, 0.0, 0.0, 0.0, 0.0, 0.0, 0.0, 0.0, 0.0, 0.0, 0.0, 0.0, 0.0, 0.0, 0.0, 0.0, 0.0, 0.0, 0.0, 0.0, 0.0, 0.0, 0.0, 0.0, 0.0, 0.0, 0.0, 0.0, 0.0, 0.0, 0.0, 0.0, 0.0, 0.0, 0.0, 0.0, 0.0, 0.0, 0.0, 0.0, 0.0, 0.0, 0.0, 0.0, 0.0, 0.0, 0.0, 0.0, 0.0, 0.0, 0.0, 0.0, 0.0, 0.0, 0.0, 0.0, 0.0, 0.0, 0.0, 0.0, 0.0, 0.0, 0.0, 0.0, 0.0, 0.0, 0.0, 0.0, 0.0, 0.0, 0.0, 0.0, 0.0, 0.0, 0.0, 0.0, 0.0, 0.0, 0.0, 0.0, 0.0, 0.0, 0.0, 0.0, 0.0, 0.0, 0.0, 0.0, 0.0, 0.0, 0.0, 0.0, 0.0, 0.0, 0.0, 0.0, 0.0, 0.0, 0.0, 0.0, 0.0, 0.0, 0.0, 0.0, 0.0, 0.0, 0.0, 0.0, 0.0, 0.0, 0.0, 0.0, 0.0, 0.0, 0.0, 0.0, 0.0, 0.0, 0.0, 0.0, 0.0, 0.0, 0.0, 0.0, 0.0, 0.0, 0.0, 0.0, 0.0, 0.0, 0.0, 0.0, 0.0, 0.0, 0.0, 0.0, 0.0, 0.0, 0.0, 0.0, 0.0, 0.0, 0.0, 0.0, 0.0, 0.0, 0.0, 0.0, 0.0, 0.0, 0.0, 0.0, 0.0, 0.0, 0.0, 0.0, 0.0, 0.0, 0.0, 0.0, 0.0, 0.0, 0.0, 0.0, 0.0, 0.0, 0.0, 0.0, 0.0, 0.0, 0.0, 0.0, 0.0, 0.0, 0.0, 0.0, 0.0, 0.0, 0.0, 0.0, 0.0, 0.0, 0.0, 0.0, 0.0, 0.0, 0.0, 0.0, 0.0, 0.0, 0.0, 0.0, 0.0, 0.0, 0.0, 0.0, 0.0, 0.0, 0.0, 0.0, 0.0, 0.0, 0.0, 0.0, 0.0, 0.0, 0.0, 0.0, 0.0, 0.0, 0.0, 0.0, 0.0, 0.0, 0.0, 0.0, 0.0, 0.0, 0.0, 0.0, 0.0, 0.0, 0.0, 0.0, 0.0, 0.0, 0.0, 0.0, 0.0, 0.0, 0.0, 0.0, 0.0, 0.0, 0.0, 0.0, 0.0, 0.0, 0.0, 0.0, 0.0, 0.0, 0.0, 0.0, 0.0, 0.0, 0.0, 0.0, 0.0, 0.0, 0.0, 0.0, 0.0, 0.0, 0.0, 0.0, 0.0, 0.0, 0.0, 0.0, 0.0, 0.0, 0.0, 0.0, 0.0, 0.0, 0.0, 0.0, 0.0, 0.45, 0.44, 0.4, 0.44, 0.35, 0.44, 0.3, 0.44, 0.25, 0.44, 0.2, 0.44, 0.15, 0.44, 0.1001, 0.44, 0.05006, 0.44, 6.643e-05, 0.44, 6.632e-05, 0.3844, 6.632e-05, 6.657e-05, 0.05006, 6.659e-05, 0.1001, 6.656e-05, 0.15, 6.652e-05, 0.2, 6.648e-05, 0.25, 6.645e-05, 0.3, 6.643e-05, 0.35, 6.64e-05, 0.4, 6.638e-05, 0.45, 6.638e-05, 0.5, 6.635e-05, 0.55, 6.635e-05, 0.6, 6.635e-05, 0.65, 6.632e-05, 0.7, 6.632e-05, 0.75, 6.632e-05, 0.8, 6.635e-05, 0.85, 6.64e-05, 0.8999, 6.645e-05, 0.9499, 6.649e-05, 0.9999, 6.657e-05, 0.9999, 0.3844, 0.9999, 0.44, 0.9499, 0.44, 0.8999, 0.44, 0.85, 0.44, 0.8, 0.44, 0.75, 0.44, 0.7, 0.44, 0.65, 0.44, 0.6, 0.44, 0.55, 0.44, 0.5, 0.44, 0.44, 0.15, 0.44, 0.2, 0.44, 0.25, 0.44, 0.3, 0.44, 0.35, 0.44, 0.4, 0.44, 0.45, 0.44, 0.5, 0.44, 0.55, 0.44, 0.6, 0.44, 0.65, 0.44, 0.7, 0.44, 0.75, 0.44, 0.8, 0.44, 0.85, 0.44, 0.8999, 0.44, 0.9499, 0.44, 0.9999, 0.3844, 0.9999, 6.669e-05, 0.9999, 6.664e-05, 0.9499, 6.664e-05, 0.8999, 6.656e-05, 0.85, 6.653e-05, 0.8, 6.651e-05, 0.75, 6.648e-05, 0.7, 6.645e-05, 0.65, 6.643e-05, 0.6, 6.643e-05, 0.55, 6.638e-05, 0.5, 6.632e-05, 0.45, 6.632e-05, 0.4, 6.632e-05, 0.35, 6.632e-05, 0.3, 6.632e-05, 0.25, 6.632e-05, 0.2, 6.638e-05, 0.15, 6.643e-05, 0.1001, 6.651e-05, 0.05006, 6.656e-05, 6.632e-05, 0.3844, 6.69e-05, 0.44, 6.69e-05, 0.44, 0.05006, 0.44, 0.1001, 3.606e-05, 3.613e-05, 0.1301, 3.606e-05, 0.1301, 1.0, 3.661e-05, 1.0, 3.606e-05, 3.613e-05, 0.1301, 3.606e-05, 0.1301, 1.0, 3.661e-05, 1.0, 5.773e-05, 5.808e-05, 0.9999, 5.773e-05, 0.9999, 0.3334, 5.786e-05, 0.3334, 0.9999, 0.3709, 6.094e-05, 0.3709, 6.089e-05, 6.089e-05, 0.9999, 6.089e-05, 0.000101, 9.998e-05, 0.05009, 0.0001001, 0.1001, 0.0001002, 0.1501, 0.0001002, 0.2001, 0.0001003, 0.25, 0.0001003, 0.3, 0.0001004, 0.35, 0.0001005, 0.4, 0.0001005, 0.45, 0.0001006, 0.5, 0.0001007, 0.55, 0.0001009, 0.6, 0.0001011, 0.65, 0.0001012, 0.7, 0.0001013, 0.75, 0.0001013, 0.7999, 0.0001013, 0.8499, 0.0001012, 0.8999, 0.0001012, 0.9499, 0.0001012, 0.9999, 0.0001012, 0.9999, 0.05009, 0.9999, 0.1001, 0.9999, 0.1501, 0.9999, 0.2001, 0.9999, 0.25, 0.9999, 0.3, 0.9999, 0.35, 0.9999, 0.4, 0.9999, 0.45, 0.9999, 0.5, 0.9999, 0.55, 0.9999, 0.6, 0.9999, 0.65, 0.9999, 0.7, 0.9999, 0.75, 0.9999, 0.7999, 0.9999, 0.8499, 0.9999, 0.8999, 0.9999, 0.9499, 0.9999, 0.9999, 0.9499, 0.9999, 0.8999, 0.9999, 0.8499, 0.9999, 0.7999, 0.9999, 0.75, 0.9999, 0.7, 0.9999, 0.65, 0.9999, 0.6, 0.9999, 0.55, 0.9999, 0.5, 0.9999, 0.45, 0.9999, 0.4, 0.9999, 0.35, 0.9999, 0.3, 0.9999, 0.25, 0.9999, 0.2001, 0.9999, 0.1501, 0.9999, 0.1001, 0.9999, 0.05009, 0.9999, 0.0001007, 0.9999, 0.0001007, 0.9499, 0.0001006, 0.8999, 0.0001005, 0.8499, 0.0001004, 0.7999, 0.0001002, 0.75, 0.0001001, 0.7, 9.998e-05, 0.65, 0.0001001, 0.6, 0.0001001, 0.55, 0.0001003, 0.5, 0.0001004, 0.45, 0.0001006, 0.4, 0.0001006, 0.35, 0.0001006, 0.3, 0.0001006, 0.25, 0.0001007, 0.2001, 0.0001007, 0.1501, 0.0001008, 0.1001, 0.0001009, 0.05009, 0.1137, 0.9999, 9.569e-05, 0.9999, 9.557e-05, 0.8735, 9.533e-05, 9.583e-05, 0.1137, 9.58e-05, 0.2273, 9.575e-05, 0.3409, 9.56e-05, 0.4546, 9.557e-05, 0.5682, 9.551e-05, 0.6818, 9.539e-05, 0.7954, 9.533e-05, 0.909, 9.533e-05, 0.909, 0.8735, 0.909, 0.9999, 0.7954, 0.9999, 0.6818, 0.9999, 0.5682, 0.9999, 0.4546, 0.9999, 0.3409, 0.9999, 0.2273, 0.9999, 9.998e-05, 0.9999, 0.0001, 0.9499, 0.0001001, 0.8999, 0.0001001, 0.8499, 0.0001001, 0.7999, 0.0001002, 0.7499, 0.0001002, 0.7, 0.0001002, 0.65, 0.0001002, 0.6, 0.0001002, 0.55, 0.0001003, 0.5, 0.0001004, 0.45, 0.0001006, 0.4, 0.0001007, 0.35, 0.0001008, 0.3, 0.0001008, 0.25, 0.0001008, 0.2001, 0.0001009, 0.1501, 0.0001009, 0.1001, 0.000101, 0.05009, 0.0001011, 9.998e-05, 0.05009, 0.0001001, 0.1001, 0.0001001, 0.1501, 0.0001002, 0.2001, 0.0001002, 0.25, 0.0001003, 0.3, 0.0001003, 0.35, 0.0001004, 0.4, 0.0001005, 0.45, 0.0001006, 0.5, 0.0001008, 0.55, 0.0001009, 0.6, 0.0001009, 0.65, 0.0001009, 0.7, 0.0001009, 0.75, 0.0001007, 0.7999, 0.0001006, 0.8499, 0.0001005, 0.8999, 0.0001004, 0.9499, 0.0001003, 0.9999, 0.0001002, 0.9999, 0.05009, 0.9999, 0.1001, 0.9999, 0.1501, 0.9999, 0.2001, 0.9999, 0.25, 0.9999, 0.3, 0.9999, 0.35, 0.9999, 0.4, 0.9999, 0.45, 0.9999, 0.5, 0.9999, 0.55, 0.9999, 0.6, 0.9999, 0.65, 0.9999, 0.7, 0.9999, 0.75, 0.9999, 0.7999, 0.9999, 0.8499, 0.9999, 0.8999, 0.9999, 0.9499, 0.9999, 0.9999, 0.9499, 0.9999, 0.8999, 0.9999, 0.8499, 0.9999, 0.7999, 0.9999, 0.75, 0.9999, 0.7, 0.9999, 0.65, 0.9999, 0.6, 0.9999, 0.55, 0.9999, 0.5, 0.9999, 0.45, 0.9999, 0.4, 0.9999, 0.35, 0.9999, 0.3, 0.9999, 0.25, 0.9999, 0.2001, 0.9999, 0.1501, 0.9999, 0.1001, 0.9999, 0.05009, 0.9999, 0.4999, 0.0001207, 0.9996, 0.0001207, 0.9996, 0.4999, 0.4999, 0.4999, 0.0001207, 0.4999, 0.0001207, 0.0001207])
me_plane.materials.append(mat_floor)
me_plane.materials.append(mat_wall)
me_plane.materials.append(mat_ceiling)
me_plane.use_remesh_preserve_volume = False
me_plane.use_remesh_preserve_attributes = False
me_plane.use_mirror_vertex_groups = False
me_plane.update()

# ---- objects
ob_plane = bpy.data.objects.new('Plane', me_plane)

# ---- transforms, parenting, visibility, modifiers, constraints
ob_plane.location = (0.0, 0.0, 0.0)
ob_plane.lineart.crease_threshold = 0.0

# ---- collection membership
col_collection_1.objects.link(ob_plane)

# ---- scene / render settings (as saved in the file)
scene.frame_start = 1; scene.frame_end = 250; scene.frame_set(0)
scene.render.engine = 'BLENDER_EEVEE_NEXT'
scene.render.resolution_percentage = 50
scene.render.dither_intensity = 0.0
scene.cycles.use_denoising = False
scene.cycles.samples = 128
scene.cycles.sampling_pattern = 'TABULATED_SOBOL'
scene.cycles.light_sampling_threshold = 0.0
scene.cycles.use_adaptive_sampling = False
scene.cycles.use_light_tree = False
scene.cycles.blur_glossy = 0.0
scene.cycles.sample_clamp_indirect = 0.0
scene.view_settings.view_transform = 'Standard'
bpy.context.view_layer.update()

# ---- added for rendering (the .blend has no active camera and no usable light): camera, sun
cam_auto = bpy.data.cameras.new('AutoCamera')
cam_auto.lens = 50.0
cam_auto.sensor_width = 36.0
cam_auto.clip_end = 1000.0
ob_auto_camera = bpy.data.objects.new('AutoCamera', cam_auto)
scene.collection.objects.link(ob_auto_camera)
ob_auto_camera.location = (13.598, -16.3176, 12.8784)
ob_auto_camera.rotation_euler = (1.09748, -7.21219e-08, 0.694738)
scene.camera = ob_auto_camera
light_auto_sun = bpy.data.lights.new('AutoSun', 'SUN')
light_auto_sun.energy = 3.0
light_auto_sun.angle = 0.0523599
ob_auto_sun = bpy.data.objects.new('AutoSun', light_auto_sun)
scene.collection.objects.link(ob_auto_sun)
ob_auto_sun.rotation_euler = (0.872665, 0.174533, 0.523599)
bpy.context.view_layer.update()

